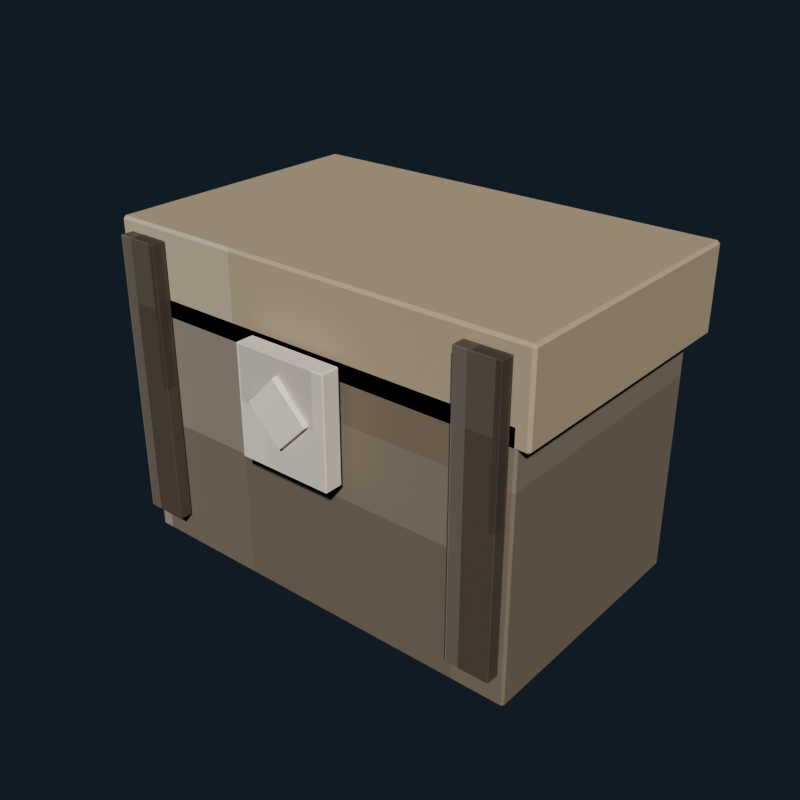 # Source: toy_chest_ivory.blend  (saved by Blender 5.2.44; exported with 4.5.12 LTS)
import bpy
from mathutils import Matrix  # noqa: F401  (used for matrix-valued properties, if any)

bpy.ops.wm.read_factory_settings(use_empty=True)
scene = bpy.context.scene
scene.name = 'Scene'

# ---- collections
col_collection = bpy.data.collections.new('Collection'); scene.collection.children.link(col_collection)

# ---- images (referenced by path relative to the original .blend; pixels are not part of the script)
import os
ASSET_DIR = os.environ.get("B2B_ASSET_DIR", "")  # directory of the original .blend (textures are referenced by path, not embedded)
HERE = os.path.dirname(os.path.abspath(__file__))  # packed textures are extracted next to this script under _unpacked/

def load_image(name, relpath, width, height, colorspace="sRGB"):
    """Load a texture the original file referenced (path relative to the .blend, or extracted next to this script)."""
    p = next((c for c in (os.path.join(HERE, relpath), os.path.join(ASSET_DIR, relpath)) if relpath and os.path.exists(c)), "")
    if p:
        img = bpy.data.images.load(p, check_existing=True)
        img.name = name
    else:  # same state as the original file: an image datablock whose file is absent (Cycles renders it pink)
        img = bpy.data.images.new(name, width, height)
        img.source = "FILE"
        img.filepath = "//" + (relpath or name)
    img.colorspace_settings.name = colorspace
    return img
img_toy_chest_ivory_pixel_atlas = load_image('toy_chest_ivory_pixel_atlas', '_unpacked/toy_chest_ivory_pixel_atlas.9c76c3ab.png', 144, 16, 'sRGB')

# ---- materials (node trees are filled in below, after node groups)
mat_toy_chest_ivory_pixel_paint = bpy.data.materials.new('Toy Chest Ivory pixel paint')

# ---- material node trees
mat_toy_chest_ivory_pixel_paint.use_nodes = True; mat_toy_chest_ivory_pixel_paint.node_tree.nodes.clear()
_N = mat_toy_chest_ivory_pixel_paint.node_tree.nodes; _L = mat_toy_chest_ivory_pixel_paint.node_tree.links
n0 = _N.new('ShaderNodeBsdfPrincipled'); n0.name = 'Principled BSDF'; n0.location = (-200, 100)
n0.inputs[2].default_value = 0.84
n0.inputs[10].default_value = 0.005
n1 = _N.new('ShaderNodeOutputMaterial'); n1.name = 'Material Output'; n1.location = (200, 100)
n2 = _N.new('ShaderNodeTexImage'); n2.name = 'Image Texture'; n2.location = (0, 0)
n2.image = img_toy_chest_ivory_pixel_atlas
n2.interpolation = 'Closest'
_L.new(n0.outputs[0], n1.inputs[0])
_L.new(n2.outputs[0], n0.inputs[0])
n1.is_active_output = True

# ---- world
world_world = bpy.data.worlds.new('World'); scene.world = world_world
world_world.use_nodes = True; world_world.node_tree.nodes.clear()
_N = world_world.node_tree.nodes; _L = world_world.node_tree.links
n0 = _N.new('ShaderNodeOutputWorld'); n0.name = 'World Output'; n0.location = (200, 100)
n1 = _N.new('ShaderNodeBackground'); n1.name = 'Background'; n1.location = (-200, 100)
n1.inputs[0].default_value = (0.04314, 0.06275, 0.09412, 1.0)
n1.inputs[1].default_value = 0.36
_L.new(n1.outputs[0], n0.inputs[0])
n0.is_active_output = True
world_world.color = (0.05088, 0.05088, 0.05088)
world_world.sun_shadow_jitter_overblur = 0.0

# ---- meshes
me_cube = bpy.data.meshes.new('Cube')
me_cube.from_pydata([(-0.386, -0.236, -0.24), (-0.386, -0.24, -0.236), (-0.39, -0.236, -0.236), (-0.386, -0.24, 0.236), (-0.386, -0.236, 0.24), (-0.39, -0.236, 0.236), (-0.386, 0.236, -0.24), (-0.39, 0.236, -0.236), (-0.386, 0.24, -0.236), (-0.386, 0.236, 0.24), (-0.386, 0.24, 0.236), (-0.39, 0.236, 0.236), (0.386, -0.236, -0.24), (0.39, -0.236, -0.236), (0.386, -0.24, -0.236), (0.386, -0.236, 0.24), (0.386, -0.24, 0.236), (0.39, -0.236, 0.236), (0.386, 0.236, -0.24), (0.386, 0.24, -0.236), (0.39, 0.236, -0.236), (0.386, 0.236, 0.24), (0.39, 0.236, 0.236), (0.386, 0.24, 0.236)], [], [(0, 1, 2), (3, 4, 5), (6, 7, 8), (9, 10, 11), (12, 13, 14), (15, 16, 17), (18, 19, 20), (21, 22, 23), (6, 0, 2, 7), (1, 3, 5, 2), (4, 9, 11, 5), (10, 8, 7, 11), (18, 6, 8, 19), (9, 21, 23, 10), (22, 20, 19, 23), (12, 18, 20, 13), (21, 15, 17, 22), (16, 14, 13, 17), (0, 12, 14, 1), (15, 4, 3, 16), (6, 18, 12, 0), (2, 5, 11, 7), (14, 16, 3, 1), (21, 9, 4, 15), (8, 10, 23, 19), (20, 22, 17, 13)])
_uv = me_cube.uv_layers.new(name='UVMap')
_uv.uv.foreach_set('vector', [0.2408, 0.7206, 0.2408, 0.7225, 0.2407, 0.7206, 0.2899, 0.9439, 0.2901, 0.9439, 0.2899, 0.945, 0.2408, 0.5019, 0.2407, 0.5019, 0.2408, 0.5, 0.2901, 0.2776, 0.2899, 0.2786, 0.2899, 0.2761, 0.2653, 0.7206, 0.2656, 0.7206, 0.2655, 0.7231, 0.2902, 0.7221, 0.2899, 0.7236, 0.2899, 0.7211, 0.2653, 0.5019, 0.2655, 0.4994, 0.2656, 0.5019, 0.2902, 0.5011, 0.2899, 0.5019, 0.2899, 0.4991, 0.2408, 0.5019, 0.2408, 0.7206, 0.2407, 0.7206, 0.2407, 0.5019, 0.2656, 0.055, 0.2899, 0.055, 0.2899, 0.05685, 0.2656, 0.05685, 0.2901, 0.05685, 0.2901, 0.2776, 0.2899, 0.2761, 0.2899, 0.05685, 0.2899, 0.2786, 0.2656, 0.2786, 0.2656, 0.2756, 0.2899, 0.2761, 0.2653, 0.5019, 0.2408, 0.5019, 0.2408, 0.5, 0.2655, 0.4994, 0.2901, 0.2776, 0.2902, 0.5011, 0.2899, 0.4991, 0.2899, 0.2786, 0.2899, 0.5019, 0.2656, 0.5019, 0.2655, 0.4994, 0.2899, 0.4991, 0.2653, 0.7206, 0.2653, 0.5019, 0.2656, 0.5019, 0.2656, 0.7206, 0.2902, 0.5011, 0.2902, 0.7221, 0.2899, 0.7211, 0.2899, 0.5019, 0.2899, 0.7236, 0.2655, 0.7231, 0.2656, 0.7206, 0.2899, 0.7211, 0.2408, 0.7206, 0.2653, 0.7206, 0.2655, 0.7231, 0.2408, 0.7225, 0.2902, 0.7221, 0.2901, 0.9439, 0.2899, 0.9439, 0.2899, 0.7236, 0.2408, 0.5019, 0.2653, 0.5019, 0.2653, 0.7206, 0.2408, 0.7206, 0.2656, 0.05685, 0.2899, 0.05685, 0.2899, 0.2761, 0.2656, 0.2756, 0.2655, 0.7231, 0.2899, 0.7236, 0.2899, 0.9439, 0.2656, 0.9439, 0.2902, 0.5011, 0.3147, 0.5019, 0.3147, 0.7206, 0.2902, 0.7221, 0.2656, 0.2786, 0.2899, 0.2786, 0.2899, 0.4991, 0.2655, 0.4994, 0.2656, 0.5019, 0.2899, 0.5019, 0.2899, 0.7211, 0.2656, 0.7206])
me_cube.materials.append(mat_toy_chest_ivory_pixel_paint)
me_cube.update()
me_cube_001 = bpy.data.meshes.new('Cube.001')
me_cube_001.from_pydata([(-0.405, -0.255, -0.08), (-0.405, -0.26, -0.075), (-0.41, -0.255, -0.075), (-0.405, -0.26, 0.075), (-0.405, -0.255, 0.08), (-0.41, -0.255, 0.075), (-0.405, 0.255, -0.08), (-0.41, 0.255, -0.075), (-0.405, 0.26, -0.075), (-0.405, 0.255, 0.08), (-0.405, 0.26, 0.075), (-0.41, 0.255, 0.075), (0.405, -0.255, -0.08), (0.41, -0.255, -0.075), (0.405, -0.26, -0.075), (0.405, -0.255, 0.08), (0.405, -0.26, 0.075), (0.41, -0.255, 0.075), (0.405, 0.255, -0.08), (0.405, 0.26, -0.075), (0.41, 0.255, -0.075), (0.405, 0.255, 0.08), (0.41, 0.255, 0.075), (0.405, 0.26, 0.075)], [], [(0, 1, 2), (3, 4, 5), (6, 7, 8), (9, 10, 11), (12, 13, 14), (15, 16, 17), (18, 19, 20), (21, 22, 23), (6, 0, 2, 7), (1, 3, 5, 2), (4, 9, 11, 5), (10, 8, 7, 11), (18, 6, 8, 19), (9, 21, 23, 10), (22, 20, 19, 23), (12, 18, 20, 13), (21, 15, 17, 22), (16, 14, 13, 17), (0, 12, 14, 1), (15, 4, 3, 16), (6, 18, 12, 0), (2, 5, 11, 7), (14, 16, 3, 1), (21, 9, 4, 15), (8, 10, 23, 19), (20, 22, 17, 13)])
_uv = me_cube_001.uv_layers.new(name='UVMap')
_uv.uv.foreach_set('vector', [0.4631, 0.7204, 0.4631, 0.7225, 0.4629, 0.7204, 0.5116, 0.9436, 0.5124, 0.9436, 0.5116, 0.945, 0.4631, 0.5021, 0.4629, 0.5021, 0.4631, 0.5, 0.5124, 0.2777, 0.5116, 0.2789, 0.5116, 0.2759, 0.4875, 0.7204, 0.4882, 0.7204, 0.4879, 0.7232, 0.5124, 0.7221, 0.5116, 0.7239, 0.5116, 0.7209, 0.4875, 0.5021, 0.4879, 0.4993, 0.4882, 0.5021, 0.5124, 0.5013, 0.5116, 0.5021, 0.5116, 0.499, 0.4631, 0.5021, 0.4631, 0.7204, 0.4629, 0.7204, 0.4629, 0.5021, 0.4884, 0.055, 0.5116, 0.055, 0.5116, 0.05714, 0.4884, 0.05714, 0.5124, 0.05714, 0.5124, 0.2777, 0.5116, 0.2759, 0.5116, 0.05714, 0.5116, 0.2789, 0.4884, 0.2789, 0.4884, 0.2754, 0.5116, 0.2759, 0.4875, 0.5021, 0.4631, 0.5021, 0.4631, 0.5, 0.4879, 0.4993, 0.5124, 0.2777, 0.5124, 0.5013, 0.5116, 0.499, 0.5116, 0.2789, 0.5116, 0.5021, 0.4882, 0.5021, 0.4879, 0.4993, 0.5116, 0.499, 0.4875, 0.7204, 0.4875, 0.5021, 0.4882, 0.5021, 0.4882, 0.7204, 0.5124, 0.5013, 0.5124, 0.7221, 0.5116, 0.7209, 0.5116, 0.5021, 0.5116, 0.7239, 0.4879, 0.7232, 0.4882, 0.7204, 0.5116, 0.7209, 0.4631, 0.7204, 0.4875, 0.7204, 0.4879, 0.7232, 0.4631, 0.7225, 0.5124, 0.7221, 0.5124, 0.9436, 0.5116, 0.9436, 0.5116, 0.7239, 0.4631, 0.5021, 0.4875, 0.5021, 0.4875, 0.7204, 0.4631, 0.7204, 0.4884, 0.05714, 0.5116, 0.05714, 0.5116, 0.2759, 0.4884, 0.2754, 0.4879, 0.7232, 0.5116, 0.7239, 0.5116, 0.9436, 0.4884, 0.9436, 0.5124, 0.5013, 0.5369, 0.5021, 0.5369, 0.7204, 0.5124, 0.7221, 0.4884, 0.2789, 0.5116, 0.2789, 0.5116, 0.499, 0.4879, 0.4993, 0.4882, 0.5021, 0.5116, 0.5021, 0.5116, 0.7209, 0.4882, 0.7204])
me_cube_001.materials.append(mat_toy_chest_ivory_pixel_paint)
me_cube_001.update()
me_cube_002 = bpy.data.meshes.new('Cube.002')
me_cube_002.from_pydata([(-0.039, -0.0115, -0.26), (-0.039, -0.0125, -0.259), (-0.04, -0.0115, -0.259), (-0.039, -0.0125, 0.259), (-0.039, -0.0115, 0.26), (-0.04, -0.0115, 0.259), (-0.039, 0.0115, -0.26), (-0.04, 0.0115, -0.259), (-0.039, 0.0125, -0.259), (-0.039, 0.0115, 0.26), (-0.039, 0.0125, 0.259), (-0.04, 0.0115, 0.259), (0.039, -0.0115, -0.26), (0.04, -0.0115, -0.259), (0.039, -0.0125, -0.259), (0.039, -0.0115, 0.26), (0.039, -0.0125, 0.259), (0.04, -0.0115, 0.259), (0.039, 0.0115, -0.26), (0.039, 0.0125, -0.259), (0.04, 0.0115, -0.259), (0.039, 0.0115, 0.26), (0.04, 0.0115, 0.259), (0.039, 0.0125, 0.259)], [], [(0, 1, 2), (3, 4, 5), (6, 7, 8), (9, 10, 11), (12, 13, 14), (15, 16, 17), (18, 19, 20), (21, 22, 23), (6, 0, 2, 7), (1, 3, 5, 2), (4, 9, 11, 5), (10, 8, 7, 11), (18, 6, 8, 19), (9, 21, 23, 10), (22, 20, 19, 23), (12, 18, 20, 13), (21, 15, 17, 22), (16, 14, 13, 17), (0, 12, 14, 1), (15, 4, 3, 16), (6, 18, 12, 0), (2, 5, 11, 7), (14, 16, 3, 1), (21, 9, 4, 15), (8, 10, 23, 19), (20, 22, 17, 13)])
_uv = me_cube_002.uv_layers.new(name='UVMap')
_uv.uv.foreach_set('vector', [0.1299, 0.7136, 0.1299, 0.7225, 0.1296, 0.7136, 0.179, 0.9422, 0.179, 0.9422, 0.179, 0.945, 0.1299, 0.5089, 0.1296, 0.5089, 0.1299, 0.5, 0.179, 0.2764, 0.179, 0.2803, 0.179, 0.2708, 0.154, 0.7136, 0.1543, 0.7136, 0.1542, 0.7239, 0.1792, 0.7194, 0.179, 0.7253, 0.179, 0.7158, 0.154, 0.5089, 0.1542, 0.4986, 0.1543, 0.5089, 0.1792, 0.506, 0.179, 0.5089, 0.179, 0.4979, 0.1299, 0.5089, 0.1299, 0.7136, 0.1296, 0.7136, 0.1296, 0.5089, 0.1544, 0.055, 0.179, 0.055, 0.179, 0.0639, 0.1544, 0.0639, 0.179, 0.0639, 0.179, 0.2764, 0.179, 0.2708, 0.179, 0.0639, 0.179, 0.2803, 0.1544, 0.2803, 0.1544, 0.2686, 0.179, 0.2708, 0.154, 0.5089, 0.1299, 0.5089, 0.1299, 0.5, 0.1542, 0.4986, 0.179, 0.2764, 0.1792, 0.506, 0.179, 0.4979, 0.179, 0.2803, 0.179, 0.5089, 0.1543, 0.5089, 0.1542, 0.4986, 0.179, 0.4979, 0.154, 0.7136, 0.154, 0.5089, 0.1543, 0.5089, 0.1543, 0.7136, 0.1792, 0.506, 0.1792, 0.7194, 0.179, 0.7158, 0.179, 0.5089, 0.179, 0.7253, 0.1542, 0.7239, 0.1543, 0.7136, 0.179, 0.7158, 0.1299, 0.7136, 0.154, 0.7136, 0.1542, 0.7239, 0.1299, 0.7225, 0.1792, 0.7194, 0.179, 0.9422, 0.179, 0.9422, 0.179, 0.7253, 0.1299, 0.5089, 0.154, 0.5089, 0.154, 0.7136, 0.1299, 0.7136, 0.1544, 0.0639, 0.179, 0.0639, 0.179, 0.2708, 0.1544, 0.2686, 0.1542, 0.7239, 0.179, 0.7253, 0.179, 0.9422, 0.1544, 0.9422, 0.1792, 0.506, 0.2034, 0.5089, 0.2034, 0.7136, 0.1792, 0.7194, 0.1544, 0.2803, 0.179, 0.2803, 0.179, 0.4979, 0.1542, 0.4986, 0.1543, 0.5089, 0.179, 0.5089, 0.179, 0.7158, 0.1543, 0.7136])
me_cube_002.materials.append(mat_toy_chest_ivory_pixel_paint)
me_cube_002.update()
me_cube_003 = bpy.data.meshes.new('Cube.003')
me_cube_003.from_pydata([(-0.039, -0.0115, -0.26), (-0.039, -0.0125, -0.259), (-0.04, -0.0115, -0.259), (-0.039, -0.0125, 0.259), (-0.039, -0.0115, 0.26), (-0.04, -0.0115, 0.259), (-0.039, 0.0115, -0.26), (-0.04, 0.0115, -0.259), (-0.039, 0.0125, -0.259), (-0.039, 0.0115, 0.26), (-0.039, 0.0125, 0.259), (-0.04, 0.0115, 0.259), (0.039, -0.0115, -0.26), (0.04, -0.0115, -0.259), (0.039, -0.0125, -0.259), (0.039, -0.0115, 0.26), (0.039, -0.0125, 0.259), (0.04, -0.0115, 0.259), (0.039, 0.0115, -0.26), (0.039, 0.0125, -0.259), (0.04, 0.0115, -0.259), (0.039, 0.0115, 0.26), (0.04, 0.0115, 0.259), (0.039, 0.0125, 0.259)], [], [(0, 1, 2), (3, 4, 5), (6, 7, 8), (9, 10, 11), (12, 13, 14), (15, 16, 17), (18, 19, 20), (21, 22, 23), (6, 0, 2, 7), (1, 3, 5, 2), (4, 9, 11, 5), (10, 8, 7, 11), (18, 6, 8, 19), (9, 21, 23, 10), (22, 20, 19, 23), (12, 18, 20, 13), (21, 15, 17, 22), (16, 14, 13, 17), (0, 12, 14, 1), (15, 4, 3, 16), (6, 18, 12, 0), (2, 5, 11, 7), (14, 16, 3, 1), (21, 9, 4, 15), (8, 10, 23, 19), (20, 22, 17, 13)])
_uv = me_cube_003.uv_layers.new(name='UVMap')
_uv.uv.foreach_set('vector', [0.1299, 0.7136, 0.1299, 0.7225, 0.1296, 0.7136, 0.179, 0.9422, 0.179, 0.9422, 0.179, 0.945, 0.1299, 0.5089, 0.1296, 0.5089, 0.1299, 0.5, 0.179, 0.2764, 0.179, 0.2803, 0.179, 0.2708, 0.154, 0.7136, 0.1543, 0.7136, 0.1542, 0.7239, 0.1792, 0.7194, 0.179, 0.7253, 0.179, 0.7158, 0.154, 0.5089, 0.1542, 0.4986, 0.1543, 0.5089, 0.1792, 0.506, 0.179, 0.5089, 0.179, 0.4979, 0.1299, 0.5089, 0.1299, 0.7136, 0.1296, 0.7136, 0.1296, 0.5089, 0.1544, 0.055, 0.179, 0.055, 0.179, 0.0639, 0.1544, 0.0639, 0.179, 0.0639, 0.179, 0.2764, 0.179, 0.2708, 0.179, 0.0639, 0.179, 0.2803, 0.1544, 0.2803, 0.1544, 0.2686, 0.179, 0.2708, 0.154, 0.5089, 0.1299, 0.5089, 0.1299, 0.5, 0.1542, 0.4986, 0.179, 0.2764, 0.1792, 0.506, 0.179, 0.4979, 0.179, 0.2803, 0.179, 0.5089, 0.1543, 0.5089, 0.1542, 0.4986, 0.179, 0.4979, 0.154, 0.7136, 0.154, 0.5089, 0.1543, 0.5089, 0.1543, 0.7136, 0.1792, 0.506, 0.1792, 0.7194, 0.179, 0.7158, 0.179, 0.5089, 0.179, 0.7253, 0.1542, 0.7239, 0.1543, 0.7136, 0.179, 0.7158, 0.1299, 0.7136, 0.154, 0.7136, 0.1542, 0.7239, 0.1299, 0.7225, 0.1792, 0.7194, 0.179, 0.9422, 0.179, 0.9422, 0.179, 0.7253, 0.1299, 0.5089, 0.154, 0.5089, 0.154, 0.7136, 0.1299, 0.7136, 0.1544, 0.0639, 0.179, 0.0639, 0.179, 0.2708, 0.1544, 0.2686, 0.1542, 0.7239, 0.179, 0.7253, 0.179, 0.9422, 0.1544, 0.9422, 0.1792, 0.506, 0.2034, 0.5089, 0.2034, 0.7136, 0.1792, 0.7194, 0.1544, 0.2803, 0.179, 0.2803, 0.179, 0.4979, 0.1542, 0.4986, 0.1543, 0.5089, 0.179, 0.5089, 0.179, 0.7158, 0.1543, 0.7136])
me_cube_003.materials.append(mat_toy_chest_ivory_pixel_paint)
me_cube_003.update()
me_cube_004 = bpy.data.meshes.new('Cube.004')
me_cube_004.from_pydata([(-0.088, -0.0155, -0.1), (-0.088, -0.0175, -0.098), (-0.09, -0.0155, -0.098), (-0.088, -0.0175, 0.098), (-0.088, -0.0155, 0.1), (-0.09, -0.0155, 0.098), (-0.088, 0.0155, -0.1), (-0.09, 0.0155, -0.098), (-0.088, 0.0175, -0.098), (-0.088, 0.0155, 0.1), (-0.088, 0.0175, 0.098), (-0.09, 0.0155, 0.098), (0.088, -0.0155, -0.1), (0.09, -0.0155, -0.098), (0.088, -0.0175, -0.098), (0.088, -0.0155, 0.1), (0.088, -0.0175, 0.098), (0.09, -0.0155, 0.098), (0.088, 0.0155, -0.1), (0.088, 0.0175, -0.098), (0.09, 0.0155, -0.098), (0.088, 0.0155, 0.1), (0.09, 0.0155, 0.098), (0.088, 0.0175, 0.098)], [], [(0, 1, 2), (3, 4, 5), (6, 7, 8), (9, 10, 11), (12, 13, 14), (15, 16, 17), (18, 19, 20), (21, 22, 23), (6, 0, 2, 7), (1, 3, 5, 2), (4, 9, 11, 5), (10, 8, 7, 11), (18, 6, 8, 19), (9, 21, 23, 10), (22, 20, 19, 23), (12, 18, 20, 13), (21, 15, 17, 22), (16, 14, 13, 17), (0, 12, 14, 1), (15, 4, 3, 16), (6, 18, 12, 0), (2, 5, 11, 7), (14, 16, 3, 1), (21, 9, 4, 15), (8, 10, 23, 19), (20, 22, 17, 13)])
_uv = me_cube_004.uv_layers.new(name='UVMap')
_uv.uv.foreach_set('vector', [0.6854, 0.7098, 0.6854, 0.7225, 0.6851, 0.7098, 0.7343, 0.9425, 0.7346, 0.9425, 0.7343, 0.945, 0.6854, 0.5127, 0.6851, 0.5127, 0.6854, 0.5, 0.7346, 0.2749, 0.7343, 0.28, 0.7343, 0.268, 0.7096, 0.7098, 0.71, 0.7098, 0.7098, 0.7237, 0.7347, 0.7174, 0.7343, 0.725, 0.7343, 0.713, 0.7096, 0.5127, 0.7098, 0.4988, 0.71, 0.5127, 0.7347, 0.5089, 0.7343, 0.5127, 0.7343, 0.4981, 0.6854, 0.5127, 0.6854, 0.7098, 0.6851, 0.7098, 0.6851, 0.5127, 0.7101, 0.055, 0.7343, 0.055, 0.7343, 0.06771, 0.7101, 0.06771, 0.7346, 0.06771, 0.7346, 0.2749, 0.7343, 0.268, 0.7343, 0.06771, 0.7343, 0.28, 0.7101, 0.28, 0.7101, 0.2648, 0.7343, 0.268, 0.7096, 0.5127, 0.6854, 0.5127, 0.6854, 0.5, 0.7098, 0.4988, 0.7346, 0.2749, 0.7347, 0.5089, 0.7343, 0.4981, 0.7343, 0.28, 0.7343, 0.5127, 0.71, 0.5127, 0.7098, 0.4988, 0.7343, 0.4981, 0.7096, 0.7098, 0.7096, 0.5127, 0.71, 0.5127, 0.71, 0.7098, 0.7347, 0.5089, 0.7347, 0.7174, 0.7343, 0.713, 0.7343, 0.5127, 0.7343, 0.725, 0.7098, 0.7237, 0.71, 0.7098, 0.7343, 0.713, 0.6854, 0.7098, 0.7096, 0.7098, 0.7098, 0.7237, 0.6854, 0.7225, 0.7347, 0.7174, 0.7346, 0.9425, 0.7343, 0.9425, 0.7343, 0.725, 0.6854, 0.5127, 0.7096, 0.5127, 0.7096, 0.7098, 0.6854, 0.7098, 0.7101, 0.06771, 0.7343, 0.06771, 0.7343, 0.268, 0.7101, 0.2648, 0.7098, 0.7237, 0.7343, 0.725, 0.7343, 0.9425, 0.7101, 0.9425, 0.7347, 0.5089, 0.759, 0.5127, 0.759, 0.7098, 0.7347, 0.7174, 0.7101, 0.28, 0.7343, 0.28, 0.7343, 0.4981, 0.7098, 0.4988, 0.71, 0.5127, 0.7343, 0.5127, 0.7343, 0.713, 0.71, 0.7098])
me_cube_004.materials.append(mat_toy_chest_ivory_pixel_paint)
me_cube_004.update()
me_cube_005 = bpy.data.meshes.new('Cube.005')
me_cube_005.from_pydata([(-0.044, -0.005, -0.04), (-0.044, -0.006, -0.039), (-0.045, -0.005, -0.039), (-0.044, -0.006, 0.039), (-0.044, -0.005, 0.04), (-0.045, -0.005, 0.039), (-0.044, 0.005, -0.04), (-0.045, 0.005, -0.039), (-0.044, 0.006, -0.039), (-0.044, 0.005, 0.04), (-0.044, 0.006, 0.039), (-0.045, 0.005, 0.039), (0.044, -0.005, -0.04), (0.045, -0.005, -0.039), (0.044, -0.006, -0.039), (0.044, -0.005, 0.04), (0.044, -0.006, 0.039), (0.045, -0.005, 0.039), (0.044, 0.005, -0.04), (0.044, 0.006, -0.039), (0.045, 0.005, -0.039), (0.044, 0.005, 0.04), (0.045, 0.005, 0.039), (0.044, 0.006, 0.039)], [], [(0, 1, 2), (3, 4, 5), (6, 7, 8), (9, 10, 11), (12, 13, 14), (15, 16, 17), (18, 19, 20), (21, 22, 23), (6, 0, 2, 7), (1, 3, 5, 2), (4, 9, 11, 5), (10, 8, 7, 11), (18, 6, 8, 19), (9, 21, 23, 10), (22, 20, 19, 23), (12, 18, 20, 13), (21, 15, 17, 22), (16, 14, 13, 17), (0, 12, 14, 1), (15, 4, 3, 16), (6, 18, 12, 0), (2, 5, 11, 7), (14, 16, 3, 1), (21, 9, 4, 15), (8, 10, 23, 19), (20, 22, 17, 13)])
_uv = me_cube_005.uv_layers.new(name='UVMap')
_uv.uv.foreach_set('vector', [0.7965, 0.704, 0.7965, 0.7225, 0.7962, 0.704, 0.8454, 0.9425, 0.8457, 0.9425, 0.8454, 0.945, 0.7965, 0.5185, 0.7962, 0.5185, 0.7965, 0.5, 0.8457, 0.273, 0.8454, 0.28, 0.8454, 0.2636, 0.8207, 0.704, 0.8212, 0.704, 0.821, 0.7237, 0.8458, 0.7145, 0.8454, 0.725, 0.8454, 0.7086, 0.8207, 0.5185, 0.821, 0.4988, 0.8212, 0.5185, 0.8458, 0.5133, 0.8454, 0.5185, 0.8454, 0.4981, 0.7965, 0.5185, 0.7965, 0.704, 0.7962, 0.704, 0.7962, 0.5185, 0.8213, 0.055, 0.8454, 0.055, 0.8454, 0.07354, 0.8213, 0.07354, 0.8457, 0.07354, 0.8457, 0.273, 0.8454, 0.2636, 0.8454, 0.07354, 0.8454, 0.28, 0.8213, 0.28, 0.8213, 0.259, 0.8454, 0.2636, 0.8207, 0.5185, 0.7965, 0.5185, 0.7965, 0.5, 0.821, 0.4988, 0.8457, 0.273, 0.8458, 0.5133, 0.8454, 0.4981, 0.8454, 0.28, 0.8454, 0.5185, 0.8212, 0.5185, 0.821, 0.4988, 0.8454, 0.4981, 0.8207, 0.704, 0.8207, 0.5185, 0.8212, 0.5185, 0.8212, 0.704, 0.8458, 0.5133, 0.8458, 0.7145, 0.8454, 0.7086, 0.8454, 0.5185, 0.8454, 0.725, 0.821, 0.7237, 0.8212, 0.704, 0.8454, 0.7086, 0.7965, 0.704, 0.8207, 0.704, 0.821, 0.7237, 0.7965, 0.7225, 0.8458, 0.7145, 0.8457, 0.9425, 0.8454, 0.9425, 0.8454, 0.725, 0.7965, 0.5185, 0.8207, 0.5185, 0.8207, 0.704, 0.7965, 0.704, 0.8213, 0.07354, 0.8454, 0.07354, 0.8454, 0.2636, 0.8213, 0.259, 0.821, 0.7237, 0.8454, 0.725, 0.8454, 0.9425, 0.8213, 0.9425, 0.8458, 0.5133, 0.8701, 0.5185, 0.8701, 0.704, 0.8458, 0.7145, 0.8213, 0.28, 0.8454, 0.28, 0.8454, 0.4981, 0.821, 0.4988, 0.8212, 0.5185, 0.8454, 0.5185, 0.8454, 0.7086, 0.8212, 0.704])
me_cube_005.materials.append(mat_toy_chest_ivory_pixel_paint)
me_cube_005.update()

# ---- objects
ob_chestbody = bpy.data.objects.new('ChestBody', me_cube)
ob_chestlid = bpy.data.objects.new('ChestLid', me_cube_001)
ob_chestband_l = bpy.data.objects.new('ChestBand_L', me_cube_002)
ob_chestband_r = bpy.data.objects.new('ChestBand_R', me_cube_003)
ob_chestlatch = bpy.data.objects.new('ChestLatch', me_cube_004)
ob_chestheart = bpy.data.objects.new('ChestHeart', me_cube_005)

# ---- transforms, parenting, visibility, modifiers, constraints
ob_chestbody.location = (0.0, 0.0, 0.28)
ob_chestlid.location = (0.0, 0.02, 0.56)
ob_chestband_l.location = (-0.34, -0.255, 0.36)
ob_chestband_r.location = (0.34, -0.255, 0.36)
ob_chestlatch.location = (0.0, -0.274, 0.42)
ob_chestheart.location = (0.0, -0.296, 0.43)
ob_chestheart.rotation_euler = (0.0, 0.7854, 0.0)

# ---- collection membership
col_collection.objects.link(ob_chestbody)
col_collection.objects.link(ob_chestlid)
col_collection.objects.link(ob_chestband_l)
col_collection.objects.link(ob_chestband_r)
col_collection.objects.link(ob_chestlatch)
col_collection.objects.link(ob_chestheart)

# ---- scene / render settings (as saved in the file)
scene.frame_start = 1; scene.frame_end = 250; scene.frame_set(1)
scene.render.engine = 'BLENDER_EEVEE_NEXT'
scene.render.resolution_x = 640
scene.render.resolution_y = 640
scene.render.bake_bias = 0.0
scene.render.bake_samples = 0
scene.render.compositor_device = 'GPU'
scene.eevee.use_volume_custom_range = False
scene.eevee.fast_gi_thickness_near = 0.1
scene.eevee.fast_gi_thickness_far = 0.0
scene.eevee.ray_tracing_options.screen_trace_thickness = 0.1
scene.view_settings.look = 'AgX - Medium High Contrast'
bpy.context.view_layer.update()

# ---- added for rendering (the .blend has no active camera and no usable light): camera, sun
cam_auto = bpy.data.cameras.new('AutoCamera')
cam_auto.lens = 50.0
cam_auto.sensor_width = 36.0
cam_auto.clip_end = 1000.0
ob_auto_camera = bpy.data.objects.new('AutoCamera', cam_auto)
scene.collection.objects.link(ob_auto_camera)
ob_auto_camera.location = (1.08339, -1.31107, 1.20671)
ob_auto_camera.rotation_euler = (1.09748, -7.21219e-08, 0.694738)
scene.camera = ob_auto_camera
light_auto_sun = bpy.data.lights.new('AutoSun', 'SUN')
light_auto_sun.energy = 3.0
light_auto_sun.angle = 0.0523599
ob_auto_sun = bpy.data.objects.new('AutoSun', light_auto_sun)
scene.collection.objects.link(ob_auto_sun)
ob_auto_sun.rotation_euler = (0.872665, 0.174533, 0.523599)
bpy.context.view_layer.update()
